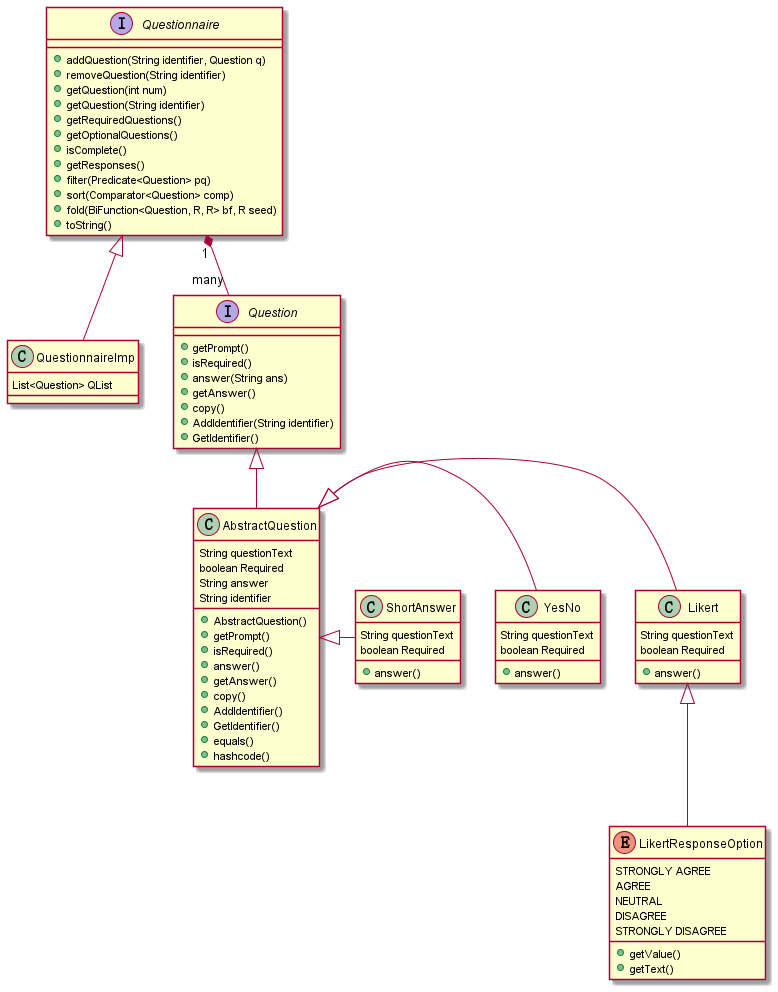

The diagram above was rendered by PlantUML. Its source (embedded in the PNG):
@startuml
'https://plantuml.com/class-diagram

abstract class AbstractQuestion
class Likert
class ShortAnswer
class YesNo
class QuestionnaireImp
interface Question
interface Questionnaire
enum LikertResponseOption

Question <|-- AbstractQuestion
Questionnaire <|-- QuestionnaireImp

AbstractQuestion <|- Likert
AbstractQuestion <|- YesNo
AbstractQuestion <|- ShortAnswer

Likert <|-- LikertResponseOption
Questionnaire "1" *-- "many" Question

interface Question {
+ getPrompt()
+ isRequired()
+ answer(String ans)
+ getAnswer()
+ copy()
+ AddIdentifier(String identifier)
+ GetIdentifier()
}

interface Questionnaire {
+ addQuestion(String identifier, Question q)
+ removeQuestion(String identifier)
+ getQuestion(int num)
+ getQuestion(String identifier)
+ getRequiredQuestions()
+ getOptionalQuestions()
+ isComplete()
+ getResponses()
+ filter(Predicate<Question> pq)
+ sort(Comparator<Question> comp)
+ fold(BiFunction<Question, R, R> bf, R seed)
+ toString()
}

class QuestionnaireImp {
List<Question> QList
}

class AbstractQuestion {
String questionText
boolean Required
String answer
String identifier
+ AbstractQuestion()
+ getPrompt()
+ isRequired()
+ answer()
+ getAnswer()
+ copy()
+ AddIdentifier()
+ GetIdentifier()
+ equals()
+ hashcode()
}

class Likert {
String questionText
boolean Required
+ answer()
}

class YesNo {
String questionText
boolean Required
+ answer()
}

class ShortAnswer {
String questionText
boolean Required
+ answer()
}

enum LikertResponseOption {
STRONGLY AGREE
AGREE
NEUTRAL
DISAGREE
STRONGLY DISAGREE
+ getValue()
+ getText()
}

@enduml